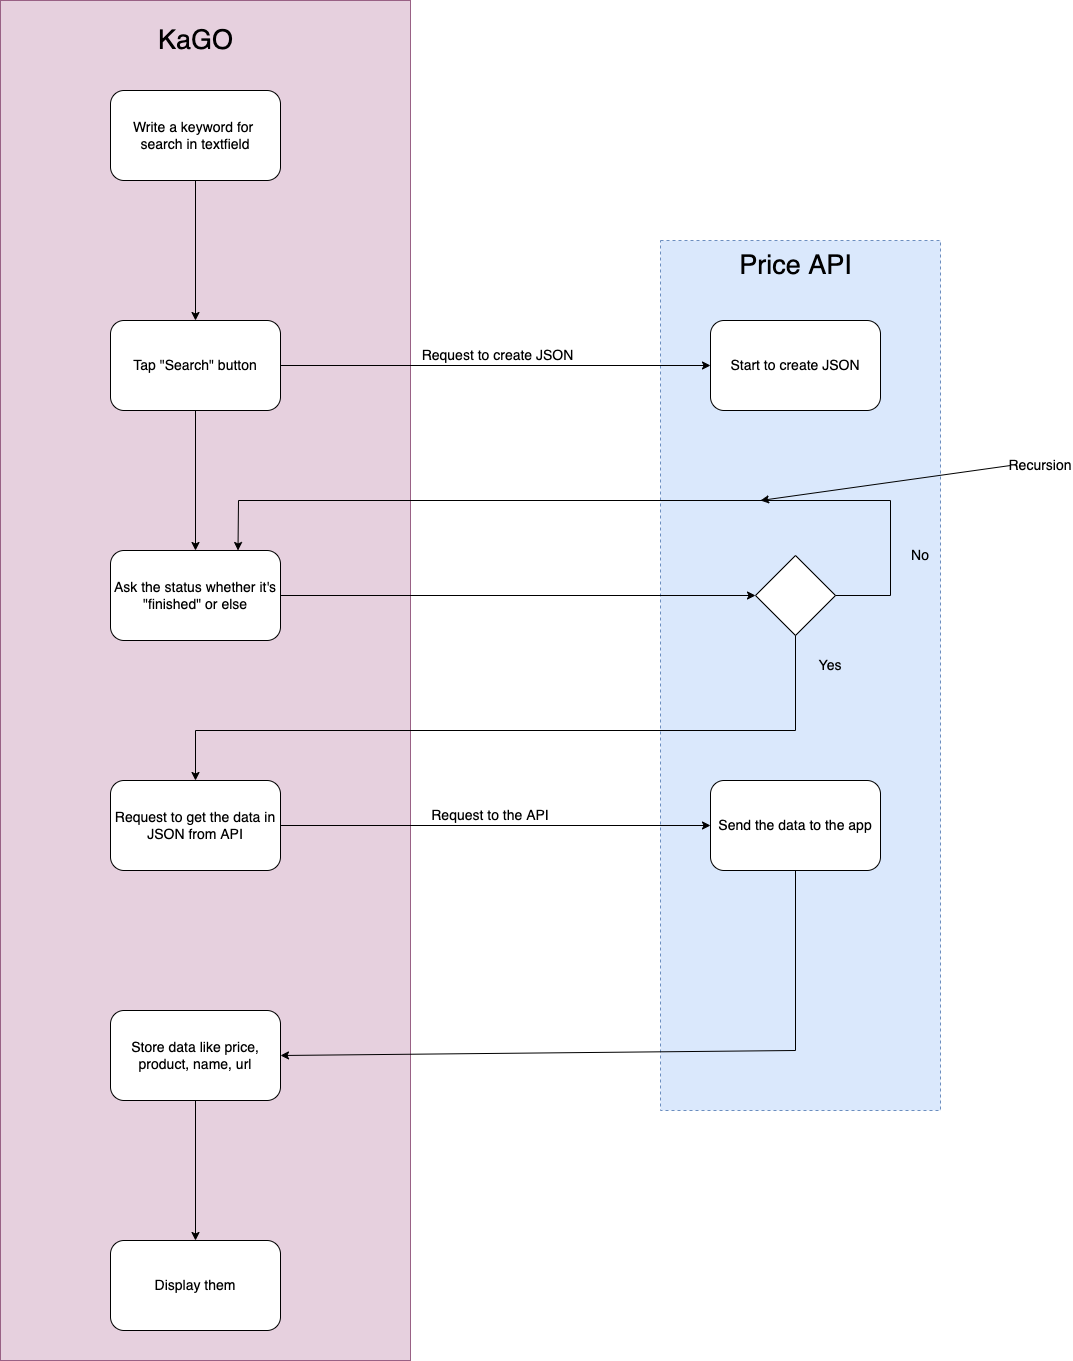

The diagram above was exported from draw.io. Its source (the exported page's mxGraphModel, read from the mxfile embedded in the PNG):
<mxGraphModel dx="1837" dy="997" grid="1" gridSize="10" guides="1" tooltips="1" connect="1" arrows="1" fold="1" page="1" pageScale="1" pageWidth="3300" pageHeight="4681" math="0" shadow="0">
  <root>
    <mxCell id="0" />
    <mxCell id="1" parent="0" />
    <mxCell id="g4AF5rPVHlqN096VWJJ_-34" value="" style="rounded=0;whiteSpace=wrap;html=1;fillColor=#e6d0de;gradientColor=none;strokeColor=#996185;" parent="1" vertex="1">
      <mxGeometry x="20" y="90" width="410" height="1360" as="geometry" />
    </mxCell>
    <mxCell id="g4AF5rPVHlqN096VWJJ_-33" value="" style="rounded=0;whiteSpace=wrap;html=1;fillColor=#dae8fc;dashed=1;gradientColor=none;strokeColor=#6c8ebf;" parent="1" vertex="1">
      <mxGeometry x="680" y="330" width="280" height="870" as="geometry" />
    </mxCell>
    <mxCell id="g4AF5rPVHlqN096VWJJ_-1" value="&lt;font style=&quot;font-size: 14px;&quot;&gt;Write a keyword for &lt;br&gt;search in textfield&lt;/font&gt;" style="rounded=1;whiteSpace=wrap;html=1;" parent="1" vertex="1">
      <mxGeometry x="130" y="180" width="170" height="90" as="geometry" />
    </mxCell>
    <mxCell id="g4AF5rPVHlqN096VWJJ_-3" value="&lt;font style=&quot;font-size: 14px;&quot;&gt;Tap &quot;Search&quot; button&lt;/font&gt;" style="rounded=1;whiteSpace=wrap;html=1;" parent="1" vertex="1">
      <mxGeometry x="130" y="410" width="170" height="90" as="geometry" />
    </mxCell>
    <mxCell id="g4AF5rPVHlqN096VWJJ_-4" value="" style="endArrow=classic;html=1;rounded=0;exitX=0.5;exitY=1;exitDx=0;exitDy=0;entryX=0.5;entryY=0;entryDx=0;entryDy=0;" parent="1" source="g4AF5rPVHlqN096VWJJ_-1" target="g4AF5rPVHlqN096VWJJ_-3" edge="1">
      <mxGeometry width="50" height="50" relative="1" as="geometry">
        <mxPoint x="730" y="520" as="sourcePoint" />
        <mxPoint x="780" y="470" as="targetPoint" />
      </mxGeometry>
    </mxCell>
    <mxCell id="g4AF5rPVHlqN096VWJJ_-5" value="" style="endArrow=classic;html=1;rounded=0;exitX=1;exitY=0.5;exitDx=0;exitDy=0;entryX=0;entryY=0.5;entryDx=0;entryDy=0;" parent="1" source="g4AF5rPVHlqN096VWJJ_-3" target="g4AF5rPVHlqN096VWJJ_-6" edge="1">
      <mxGeometry width="50" height="50" relative="1" as="geometry">
        <mxPoint x="730" y="520" as="sourcePoint" />
        <mxPoint x="620" y="455" as="targetPoint" />
      </mxGeometry>
    </mxCell>
    <mxCell id="g4AF5rPVHlqN096VWJJ_-6" value="&lt;font style=&quot;font-size: 14px;&quot;&gt;Start to create JSON&lt;/font&gt;" style="rounded=1;whiteSpace=wrap;html=1;" parent="1" vertex="1">
      <mxGeometry x="730" y="410" width="170" height="90" as="geometry" />
    </mxCell>
    <mxCell id="g4AF5rPVHlqN096VWJJ_-8" value="&lt;font style=&quot;font-size: 14px;&quot;&gt;Ask the status whether it's &quot;finished&quot; or else&lt;/font&gt;" style="rounded=1;whiteSpace=wrap;html=1;" parent="1" vertex="1">
      <mxGeometry x="130" y="640" width="170" height="90" as="geometry" />
    </mxCell>
    <mxCell id="g4AF5rPVHlqN096VWJJ_-9" value="" style="endArrow=classic;html=1;rounded=0;exitX=0.5;exitY=1;exitDx=0;exitDy=0;entryX=0.5;entryY=0;entryDx=0;entryDy=0;" parent="1" source="g4AF5rPVHlqN096VWJJ_-3" target="g4AF5rPVHlqN096VWJJ_-8" edge="1">
      <mxGeometry width="50" height="50" relative="1" as="geometry">
        <mxPoint x="730" y="520" as="sourcePoint" />
        <mxPoint x="780" y="470" as="targetPoint" />
      </mxGeometry>
    </mxCell>
    <mxCell id="g4AF5rPVHlqN096VWJJ_-10" value="" style="rhombus;whiteSpace=wrap;html=1;" parent="1" vertex="1">
      <mxGeometry x="775" y="645" width="80" height="80" as="geometry" />
    </mxCell>
    <mxCell id="g4AF5rPVHlqN096VWJJ_-11" value="" style="endArrow=classic;html=1;rounded=0;exitX=1;exitY=0.5;exitDx=0;exitDy=0;entryX=0;entryY=0.5;entryDx=0;entryDy=0;" parent="1" source="g4AF5rPVHlqN096VWJJ_-8" target="g4AF5rPVHlqN096VWJJ_-10" edge="1">
      <mxGeometry width="50" height="50" relative="1" as="geometry">
        <mxPoint x="730" y="520" as="sourcePoint" />
        <mxPoint x="780" y="470" as="targetPoint" />
      </mxGeometry>
    </mxCell>
    <mxCell id="g4AF5rPVHlqN096VWJJ_-12" value="" style="endArrow=classic;html=1;rounded=0;exitX=1;exitY=0.5;exitDx=0;exitDy=0;entryX=0.75;entryY=0;entryDx=0;entryDy=0;" parent="1" source="g4AF5rPVHlqN096VWJJ_-10" target="g4AF5rPVHlqN096VWJJ_-8" edge="1">
      <mxGeometry width="50" height="50" relative="1" as="geometry">
        <mxPoint x="730" y="520" as="sourcePoint" />
        <mxPoint x="780" y="470" as="targetPoint" />
        <Array as="points">
          <mxPoint x="910" y="685" />
          <mxPoint x="910" y="590" />
          <mxPoint x="258" y="590" />
        </Array>
      </mxGeometry>
    </mxCell>
    <mxCell id="g4AF5rPVHlqN096VWJJ_-13" value="&lt;font style=&quot;font-size: 14px;&quot;&gt;Request to get the data in JSON from API&lt;/font&gt;" style="rounded=1;whiteSpace=wrap;html=1;" parent="1" vertex="1">
      <mxGeometry x="130" y="870" width="170" height="90" as="geometry" />
    </mxCell>
    <mxCell id="g4AF5rPVHlqN096VWJJ_-14" value="" style="endArrow=classic;html=1;rounded=0;exitX=0.5;exitY=1;exitDx=0;exitDy=0;entryX=0.5;entryY=0;entryDx=0;entryDy=0;" parent="1" source="g4AF5rPVHlqN096VWJJ_-10" target="g4AF5rPVHlqN096VWJJ_-13" edge="1">
      <mxGeometry width="50" height="50" relative="1" as="geometry">
        <mxPoint x="760" y="740" as="sourcePoint" />
        <mxPoint x="810" y="690" as="targetPoint" />
        <Array as="points">
          <mxPoint x="815" y="820" />
          <mxPoint x="215" y="820" />
        </Array>
      </mxGeometry>
    </mxCell>
    <mxCell id="g4AF5rPVHlqN096VWJJ_-15" value="&lt;font style=&quot;font-size: 14px;&quot;&gt;No&lt;/font&gt;" style="text;html=1;strokeColor=none;fillColor=none;align=center;verticalAlign=middle;whiteSpace=wrap;rounded=0;" parent="1" vertex="1">
      <mxGeometry x="910" y="630" width="60" height="30" as="geometry" />
    </mxCell>
    <mxCell id="g4AF5rPVHlqN096VWJJ_-16" value="&lt;font style=&quot;font-size: 14px;&quot;&gt;Yes&lt;/font&gt;" style="text;html=1;strokeColor=none;fillColor=none;align=center;verticalAlign=middle;whiteSpace=wrap;rounded=0;" parent="1" vertex="1">
      <mxGeometry x="820" y="740" width="60" height="30" as="geometry" />
    </mxCell>
    <mxCell id="g4AF5rPVHlqN096VWJJ_-17" value="&lt;font style=&quot;font-size: 14px;&quot;&gt;Send the data to the app&lt;/font&gt;" style="rounded=1;whiteSpace=wrap;html=1;" parent="1" vertex="1">
      <mxGeometry x="730" y="870" width="170" height="90" as="geometry" />
    </mxCell>
    <mxCell id="g4AF5rPVHlqN096VWJJ_-18" value="" style="endArrow=classic;html=1;rounded=0;exitX=1;exitY=0.5;exitDx=0;exitDy=0;entryX=0;entryY=0.5;entryDx=0;entryDy=0;" parent="1" source="g4AF5rPVHlqN096VWJJ_-13" target="g4AF5rPVHlqN096VWJJ_-17" edge="1">
      <mxGeometry width="50" height="50" relative="1" as="geometry">
        <mxPoint x="580" y="870" as="sourcePoint" />
        <mxPoint x="630" y="820" as="targetPoint" />
      </mxGeometry>
    </mxCell>
    <mxCell id="g4AF5rPVHlqN096VWJJ_-19" value="&lt;font style=&quot;font-size: 14px;&quot;&gt;Store data like price, product, name, url&lt;/font&gt;" style="rounded=1;whiteSpace=wrap;html=1;" parent="1" vertex="1">
      <mxGeometry x="130" y="1100" width="170" height="90" as="geometry" />
    </mxCell>
    <mxCell id="g4AF5rPVHlqN096VWJJ_-20" value="&lt;font style=&quot;font-size: 14px;&quot;&gt;Display them&lt;/font&gt;" style="rounded=1;whiteSpace=wrap;html=1;" parent="1" vertex="1">
      <mxGeometry x="130" y="1330" width="170" height="90" as="geometry" />
    </mxCell>
    <mxCell id="g4AF5rPVHlqN096VWJJ_-21" value="" style="endArrow=classic;html=1;rounded=0;exitX=0.5;exitY=1;exitDx=0;exitDy=0;entryX=0.5;entryY=0;entryDx=0;entryDy=0;" parent="1" source="g4AF5rPVHlqN096VWJJ_-19" target="g4AF5rPVHlqN096VWJJ_-20" edge="1">
      <mxGeometry width="50" height="50" relative="1" as="geometry">
        <mxPoint x="580" y="1170" as="sourcePoint" />
        <mxPoint x="630" y="1120" as="targetPoint" />
      </mxGeometry>
    </mxCell>
    <mxCell id="g4AF5rPVHlqN096VWJJ_-22" value="" style="endArrow=classic;html=1;rounded=0;exitX=0.5;exitY=1;exitDx=0;exitDy=0;entryX=1;entryY=0.5;entryDx=0;entryDy=0;" parent="1" source="g4AF5rPVHlqN096VWJJ_-17" target="g4AF5rPVHlqN096VWJJ_-19" edge="1">
      <mxGeometry width="50" height="50" relative="1" as="geometry">
        <mxPoint x="580" y="1170" as="sourcePoint" />
        <mxPoint x="630" y="1120" as="targetPoint" />
        <Array as="points">
          <mxPoint x="815" y="1140" />
        </Array>
      </mxGeometry>
    </mxCell>
    <mxCell id="g4AF5rPVHlqN096VWJJ_-23" value="&lt;font style=&quot;font-size: 14px;&quot;&gt;Recursion&lt;/font&gt;" style="text;html=1;strokeColor=none;fillColor=none;align=center;verticalAlign=middle;whiteSpace=wrap;rounded=0;" parent="1" vertex="1">
      <mxGeometry x="1030" y="540" width="60" height="30" as="geometry" />
    </mxCell>
    <mxCell id="g4AF5rPVHlqN096VWJJ_-24" value="" style="endArrow=classic;html=1;rounded=0;exitX=0;exitY=0.5;exitDx=0;exitDy=0;" parent="1" source="g4AF5rPVHlqN096VWJJ_-23" edge="1">
      <mxGeometry width="50" height="50" relative="1" as="geometry">
        <mxPoint x="880" y="690" as="sourcePoint" />
        <mxPoint x="780" y="590" as="targetPoint" />
      </mxGeometry>
    </mxCell>
    <mxCell id="g4AF5rPVHlqN096VWJJ_-25" value="&lt;font style=&quot;font-size: 14px;&quot;&gt;Request to the API&lt;/font&gt;" style="text;html=1;strokeColor=none;fillColor=none;align=center;verticalAlign=middle;whiteSpace=wrap;rounded=0;" parent="1" vertex="1">
      <mxGeometry x="450" y="890" width="120" height="30" as="geometry" />
    </mxCell>
    <mxCell id="g4AF5rPVHlqN096VWJJ_-26" value="&lt;font style=&quot;font-size: 14px;&quot;&gt;Request to create JSON&lt;/font&gt;" style="text;html=1;strokeColor=none;fillColor=none;align=center;verticalAlign=middle;whiteSpace=wrap;rounded=0;" parent="1" vertex="1">
      <mxGeometry x="435" y="430" width="165" height="30" as="geometry" />
    </mxCell>
    <mxCell id="g4AF5rPVHlqN096VWJJ_-27" value="&lt;font style=&quot;font-size: 27px;&quot;&gt;KaGO&lt;/font&gt;" style="text;html=1;strokeColor=none;fillColor=none;align=center;verticalAlign=middle;whiteSpace=wrap;rounded=0;" parent="1" vertex="1">
      <mxGeometry x="167.5" y="110" width="95" height="40" as="geometry" />
    </mxCell>
    <mxCell id="g4AF5rPVHlqN096VWJJ_-28" value="&lt;font style=&quot;font-size: 27px;&quot;&gt;Price API&lt;/font&gt;" style="text;html=1;strokeColor=none;fillColor=none;align=center;verticalAlign=middle;whiteSpace=wrap;rounded=0;" parent="1" vertex="1">
      <mxGeometry x="752.5" y="340" width="125" height="30" as="geometry" />
    </mxCell>
  </root>
</mxGraphModel>